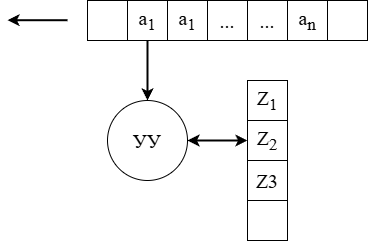

The diagram above was exported from draw.io. Its source (the exported page's mxGraphModel, read from the mxfile embedded in the PNG):
<mxGraphModel dx="433" dy="850" grid="1" gridSize="10" guides="1" tooltips="1" connect="1" arrows="1" fold="1" page="1" pageScale="1" pageWidth="1169" pageHeight="827" math="0" shadow="0">
  <root>
    <mxCell id="0" />
    <mxCell id="1" parent="0" />
    <mxCell id="ZyFsSHEen-wVf22BLJ8R-1" value="" style="rounded=0;whiteSpace=wrap;html=1;fontSize=20;fontFamily=Times New Roman;" vertex="1" parent="1">
      <mxGeometry x="120" y="160" width="40" height="40" as="geometry" />
    </mxCell>
    <mxCell id="ZyFsSHEen-wVf22BLJ8R-9" value="" style="edgeStyle=orthogonalEdgeStyle;rounded=0;orthogonalLoop=1;jettySize=auto;html=1;strokeWidth=2;fontSize=20;fontFamily=Times New Roman;" edge="1" parent="1" source="ZyFsSHEen-wVf22BLJ8R-2" target="ZyFsSHEen-wVf22BLJ8R-8">
      <mxGeometry relative="1" as="geometry" />
    </mxCell>
    <mxCell id="ZyFsSHEen-wVf22BLJ8R-2" value="a&lt;sub&gt;1&lt;/sub&gt;" style="rounded=0;whiteSpace=wrap;html=1;fontSize=20;fontFamily=Times New Roman;" vertex="1" parent="1">
      <mxGeometry x="160" y="160" width="40" height="40" as="geometry" />
    </mxCell>
    <mxCell id="ZyFsSHEen-wVf22BLJ8R-3" value="a&lt;sub&gt;1&lt;/sub&gt;" style="rounded=0;whiteSpace=wrap;html=1;fontSize=20;fontFamily=Times New Roman;" vertex="1" parent="1">
      <mxGeometry x="200" y="160" width="40" height="40" as="geometry" />
    </mxCell>
    <mxCell id="ZyFsSHEen-wVf22BLJ8R-4" value="..." style="rounded=0;whiteSpace=wrap;html=1;fontSize=20;fontFamily=Times New Roman;" vertex="1" parent="1">
      <mxGeometry x="240" y="160" width="40" height="40" as="geometry" />
    </mxCell>
    <mxCell id="ZyFsSHEen-wVf22BLJ8R-5" value="..." style="rounded=0;whiteSpace=wrap;html=1;fontSize=20;fontFamily=Times New Roman;" vertex="1" parent="1">
      <mxGeometry x="280" y="160" width="40" height="40" as="geometry" />
    </mxCell>
    <mxCell id="ZyFsSHEen-wVf22BLJ8R-6" value="a&lt;sub&gt;n&lt;/sub&gt;" style="rounded=0;whiteSpace=wrap;html=1;fontSize=20;fontFamily=Times New Roman;" vertex="1" parent="1">
      <mxGeometry x="320" y="160" width="40" height="40" as="geometry" />
    </mxCell>
    <mxCell id="ZyFsSHEen-wVf22BLJ8R-7" value="" style="rounded=0;whiteSpace=wrap;html=1;fontSize=20;fontFamily=Times New Roman;" vertex="1" parent="1">
      <mxGeometry x="360" y="160" width="40" height="40" as="geometry" />
    </mxCell>
    <mxCell id="ZyFsSHEen-wVf22BLJ8R-8" value="УУ" style="ellipse;whiteSpace=wrap;html=1;aspect=fixed;fontSize=20;fontFamily=Times New Roman;" vertex="1" parent="1">
      <mxGeometry x="140" y="260" width="80" height="80" as="geometry" />
    </mxCell>
    <mxCell id="ZyFsSHEen-wVf22BLJ8R-10" value="Z&lt;sub&gt;1&lt;/sub&gt;" style="rounded=0;whiteSpace=wrap;html=1;fontSize=20;fontFamily=Times New Roman;" vertex="1" parent="1">
      <mxGeometry x="280" y="240" width="40" height="40" as="geometry" />
    </mxCell>
    <mxCell id="ZyFsSHEen-wVf22BLJ8R-11" value="Z&lt;sub&gt;2&lt;/sub&gt;" style="rounded=0;whiteSpace=wrap;html=1;fontSize=20;fontFamily=Times New Roman;" vertex="1" parent="1">
      <mxGeometry x="280" y="280" width="40" height="40" as="geometry" />
    </mxCell>
    <mxCell id="ZyFsSHEen-wVf22BLJ8R-12" value="Z&lt;span&gt;3&lt;/span&gt;" style="rounded=0;whiteSpace=wrap;html=1;fontSize=20;fontFamily=Times New Roman;" vertex="1" parent="1">
      <mxGeometry x="280" y="320" width="40" height="40" as="geometry" />
    </mxCell>
    <mxCell id="ZyFsSHEen-wVf22BLJ8R-13" value="" style="rounded=0;whiteSpace=wrap;html=1;fontSize=20;fontFamily=Times New Roman;" vertex="1" parent="1">
      <mxGeometry x="280" y="360" width="40" height="40" as="geometry" />
    </mxCell>
    <mxCell id="ZyFsSHEen-wVf22BLJ8R-15" value="" style="endArrow=classic;startArrow=classic;html=1;rounded=0;exitX=1;exitY=0.5;exitDx=0;exitDy=0;entryX=0;entryY=0.5;entryDx=0;entryDy=0;strokeWidth=2;fontSize=20;fontFamily=Times New Roman;" edge="1" parent="1" source="ZyFsSHEen-wVf22BLJ8R-8" target="ZyFsSHEen-wVf22BLJ8R-11">
      <mxGeometry width="50" height="50" relative="1" as="geometry">
        <mxPoint x="230" y="390" as="sourcePoint" />
        <mxPoint x="280" y="340" as="targetPoint" />
      </mxGeometry>
    </mxCell>
    <mxCell id="ZyFsSHEen-wVf22BLJ8R-16" value="" style="endArrow=classic;html=1;rounded=0;strokeWidth=2;fontSize=20;fontFamily=Times New Roman;" edge="1" parent="1">
      <mxGeometry width="50" height="50" relative="1" as="geometry">
        <mxPoint x="100" y="179.71" as="sourcePoint" />
        <mxPoint x="40" y="179.71" as="targetPoint" />
      </mxGeometry>
    </mxCell>
  </root>
</mxGraphModel>